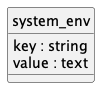

The diagram above was rendered by PlantUML. Its source (embedded in the PNG):
@startuml uml
skinparam monochrome true
skinparam linetype ortho
hide circle

entity system_env {
  key : string
  value : text
}

@enduml